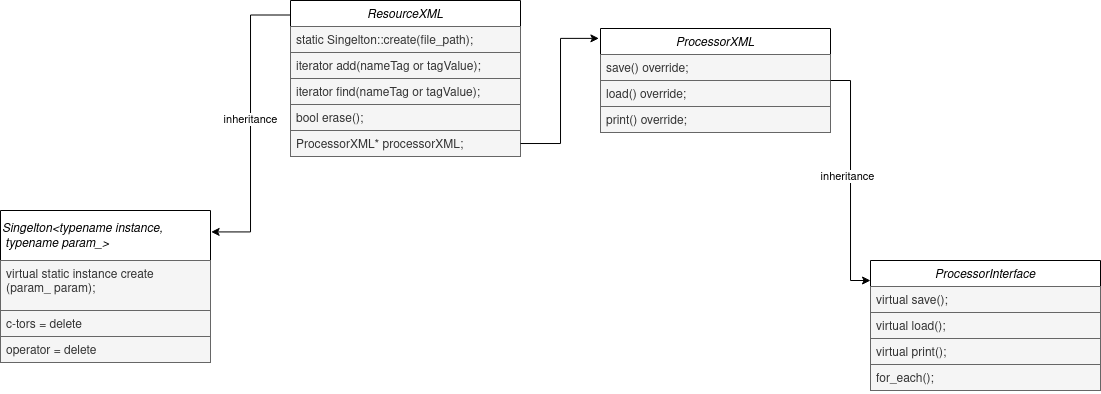

The diagram above was exported from draw.io. Its source (the exported page's mxGraphModel, read from the mxfile embedded in the PNG):
<mxGraphModel dx="1585" dy="660" grid="1" gridSize="10" guides="1" tooltips="1" connect="1" arrows="1" fold="1" page="0" pageScale="1" pageWidth="827" pageHeight="1169" background="#FFFFFF" math="0" shadow="0">
  <root>
    <mxCell id="WIyWlLk6GJQsqaUBKTNV-0" />
    <mxCell id="WIyWlLk6GJQsqaUBKTNV-1" parent="WIyWlLk6GJQsqaUBKTNV-0" />
    <mxCell id="HJg41ygHhyjI8MeKhslL-22" style="edgeStyle=orthogonalEdgeStyle;rounded=0;orthogonalLoop=1;jettySize=auto;html=1;exitX=0.003;exitY=0.093;exitDx=0;exitDy=0;exitPerimeter=0;entryX=1.003;entryY=0.141;entryDx=0;entryDy=0;entryPerimeter=0;" edge="1" parent="WIyWlLk6GJQsqaUBKTNV-1" source="zkfFHV4jXpPFQw0GAbJ--0" target="HJg41ygHhyjI8MeKhslL-0">
      <mxGeometry relative="1" as="geometry">
        <mxPoint x="160" y="220" as="targetPoint" />
      </mxGeometry>
    </mxCell>
    <mxCell id="HJg41ygHhyjI8MeKhslL-23" value="inheritance" style="edgeLabel;html=1;align=center;verticalAlign=middle;resizable=0;points=[];rotation=0;" vertex="1" connectable="0" parent="HJg41ygHhyjI8MeKhslL-22">
      <mxGeometry x="-0.0208" relative="1" as="geometry">
        <mxPoint as="offset" />
      </mxGeometry>
    </mxCell>
    <mxCell id="zkfFHV4jXpPFQw0GAbJ--0" value="ResourceXML" style="swimlane;fontStyle=2;align=center;verticalAlign=top;childLayout=stackLayout;horizontal=1;startSize=26;horizontalStack=0;resizeParent=1;resizeLast=0;collapsible=1;marginBottom=0;rounded=0;shadow=0;strokeWidth=1;fontColor=default;labelBackgroundColor=none;labelBorderColor=none;" parent="WIyWlLk6GJQsqaUBKTNV-1" vertex="1">
      <mxGeometry x="180" y="140" width="230" height="156" as="geometry">
        <mxRectangle x="230" y="140" width="160" height="26" as="alternateBounds" />
      </mxGeometry>
    </mxCell>
    <mxCell id="zkfFHV4jXpPFQw0GAbJ--2" value="static Singelton::create(file_path);" style="text;align=left;verticalAlign=top;spacingLeft=4;spacingRight=4;overflow=hidden;rotatable=0;points=[[0,0.5],[1,0.5]];portConstraint=eastwest;rounded=0;shadow=0;html=0;fontColor=#333333;labelBackgroundColor=none;labelBorderColor=none;fillColor=#f5f5f5;strokeColor=#666666;" parent="zkfFHV4jXpPFQw0GAbJ--0" vertex="1">
      <mxGeometry y="26" width="230" height="26" as="geometry" />
    </mxCell>
    <mxCell id="zkfFHV4jXpPFQw0GAbJ--3" value="iterator add(nameTag or tagValue);" style="text;align=left;verticalAlign=top;spacingLeft=4;spacingRight=4;overflow=hidden;rotatable=0;points=[[0,0.5],[1,0.5]];portConstraint=eastwest;rounded=0;shadow=0;html=0;fontColor=#333333;labelBackgroundColor=none;labelBorderColor=none;fillColor=#f5f5f5;strokeColor=#666666;" parent="zkfFHV4jXpPFQw0GAbJ--0" vertex="1">
      <mxGeometry y="52" width="230" height="26" as="geometry" />
    </mxCell>
    <mxCell id="HJg41ygHhyjI8MeKhslL-10" value="iterator find(nameTag or tagValue);" style="text;align=left;verticalAlign=top;spacingLeft=4;spacingRight=4;overflow=hidden;rotatable=0;points=[[0,0.5],[1,0.5]];portConstraint=eastwest;rounded=0;shadow=0;html=0;fontColor=#333333;labelBackgroundColor=none;labelBorderColor=none;fillColor=#f5f5f5;strokeColor=#666666;" vertex="1" parent="zkfFHV4jXpPFQw0GAbJ--0">
      <mxGeometry y="78" width="230" height="26" as="geometry" />
    </mxCell>
    <mxCell id="HJg41ygHhyjI8MeKhslL-12" value="bool erase();" style="text;align=left;verticalAlign=top;spacingLeft=4;spacingRight=4;overflow=hidden;rotatable=0;points=[[0,0.5],[1,0.5]];portConstraint=eastwest;rounded=0;shadow=0;html=0;fontColor=#333333;labelBackgroundColor=none;labelBorderColor=none;fillColor=#f5f5f5;strokeColor=#666666;" vertex="1" parent="zkfFHV4jXpPFQw0GAbJ--0">
      <mxGeometry y="104" width="230" height="26" as="geometry" />
    </mxCell>
    <mxCell id="HJg41ygHhyjI8MeKhslL-11" value="ProcessorXML* processorXML;" style="text;align=left;verticalAlign=top;spacingLeft=4;spacingRight=4;overflow=hidden;rotatable=0;points=[[0,0.5],[1,0.5]];portConstraint=eastwest;rounded=0;shadow=0;html=0;fontColor=#333333;labelBackgroundColor=none;labelBorderColor=none;fillColor=#f5f5f5;strokeColor=#666666;" vertex="1" parent="zkfFHV4jXpPFQw0GAbJ--0">
      <mxGeometry y="130" width="230" height="26" as="geometry" />
    </mxCell>
    <mxCell id="HJg41ygHhyjI8MeKhslL-0" value="&lt;div align=&quot;left&quot;&gt;Singelton&amp;lt;typename instance,&lt;/div&gt;&lt;div align=&quot;left&quot;&gt;&amp;nbsp;typename param_&amp;gt;&lt;/div&gt;" style="swimlane;fontStyle=2;align=left;verticalAlign=middle;childLayout=stackLayout;horizontal=1;startSize=50;horizontalStack=0;resizeParent=1;resizeLast=0;collapsible=1;marginBottom=0;rounded=0;shadow=0;strokeWidth=1;fontColor=default;labelBackgroundColor=none;labelBorderColor=none;html=1;" vertex="1" parent="WIyWlLk6GJQsqaUBKTNV-1">
      <mxGeometry x="-110" y="350" width="210" height="152" as="geometry">
        <mxRectangle x="230" y="140" width="160" height="26" as="alternateBounds" />
      </mxGeometry>
    </mxCell>
    <mxCell id="HJg41ygHhyjI8MeKhslL-1" value="virtual static instance create&#10;(param_ param);" style="text;align=left;verticalAlign=top;spacingLeft=4;spacingRight=4;overflow=hidden;rotatable=0;points=[[0,0.5],[1,0.5]];portConstraint=eastwest;labelBackgroundColor=none;labelBorderColor=none;fillColor=#f5f5f5;fontColor=#333333;strokeColor=#666666;" vertex="1" parent="HJg41ygHhyjI8MeKhslL-0">
      <mxGeometry y="50" width="210" height="50" as="geometry" />
    </mxCell>
    <mxCell id="HJg41ygHhyjI8MeKhslL-2" value="c-tors = delete" style="text;align=left;verticalAlign=top;spacingLeft=4;spacingRight=4;overflow=hidden;rotatable=0;points=[[0,0.5],[1,0.5]];portConstraint=eastwest;rounded=0;shadow=0;html=0;fontColor=#333333;labelBackgroundColor=none;labelBorderColor=none;fillColor=#f5f5f5;strokeColor=#666666;" vertex="1" parent="HJg41ygHhyjI8MeKhslL-0">
      <mxGeometry y="100" width="210" height="26" as="geometry" />
    </mxCell>
    <mxCell id="HJg41ygHhyjI8MeKhslL-3" value="operator = delete" style="text;align=left;verticalAlign=top;spacingLeft=4;spacingRight=4;overflow=hidden;rotatable=0;points=[[0,0.5],[1,0.5]];portConstraint=eastwest;rounded=0;shadow=0;html=0;fontColor=#333333;labelBackgroundColor=none;labelBorderColor=none;fillColor=#f5f5f5;strokeColor=#666666;" vertex="1" parent="HJg41ygHhyjI8MeKhslL-0">
      <mxGeometry y="126" width="210" height="26" as="geometry" />
    </mxCell>
    <mxCell id="HJg41ygHhyjI8MeKhslL-13" value="ProcessorXML" style="swimlane;fontStyle=2;align=center;verticalAlign=top;childLayout=stackLayout;horizontal=1;startSize=26;horizontalStack=0;resizeParent=1;resizeLast=0;collapsible=1;marginBottom=0;rounded=0;shadow=0;strokeWidth=1;fontColor=default;labelBackgroundColor=none;labelBorderColor=none;" vertex="1" parent="WIyWlLk6GJQsqaUBKTNV-1">
      <mxGeometry x="490" y="168" width="230" height="104" as="geometry">
        <mxRectangle x="230" y="140" width="160" height="26" as="alternateBounds" />
      </mxGeometry>
    </mxCell>
    <mxCell id="HJg41ygHhyjI8MeKhslL-14" value="save() override;" style="text;align=left;verticalAlign=top;spacingLeft=4;spacingRight=4;overflow=hidden;rotatable=0;points=[[0,0.5],[1,0.5]];portConstraint=eastwest;rounded=0;shadow=0;html=0;fontColor=#333333;labelBackgroundColor=none;labelBorderColor=none;fillColor=#f5f5f5;strokeColor=#666666;" vertex="1" parent="HJg41ygHhyjI8MeKhslL-13">
      <mxGeometry y="26" width="230" height="26" as="geometry" />
    </mxCell>
    <mxCell id="HJg41ygHhyjI8MeKhslL-15" value="load() override;" style="text;align=left;verticalAlign=top;spacingLeft=4;spacingRight=4;overflow=hidden;rotatable=0;points=[[0,0.5],[1,0.5]];portConstraint=eastwest;rounded=0;shadow=0;html=0;fontColor=#333333;labelBackgroundColor=none;labelBorderColor=none;fillColor=#f5f5f5;strokeColor=#666666;" vertex="1" parent="HJg41ygHhyjI8MeKhslL-13">
      <mxGeometry y="52" width="230" height="26" as="geometry" />
    </mxCell>
    <mxCell id="HJg41ygHhyjI8MeKhslL-16" value="print() override;" style="text;align=left;verticalAlign=top;spacingLeft=4;spacingRight=4;overflow=hidden;rotatable=0;points=[[0,0.5],[1,0.5]];portConstraint=eastwest;rounded=0;shadow=0;html=0;fontColor=#333333;labelBackgroundColor=none;labelBorderColor=none;fillColor=#f5f5f5;strokeColor=#666666;" vertex="1" parent="HJg41ygHhyjI8MeKhslL-13">
      <mxGeometry y="78" width="230" height="26" as="geometry" />
    </mxCell>
    <mxCell id="HJg41ygHhyjI8MeKhslL-20" style="edgeStyle=orthogonalEdgeStyle;rounded=0;orthogonalLoop=1;jettySize=auto;html=1;entryX=-0.007;entryY=0.095;entryDx=0;entryDy=0;entryPerimeter=0;" edge="1" parent="WIyWlLk6GJQsqaUBKTNV-1" source="HJg41ygHhyjI8MeKhslL-11" target="HJg41ygHhyjI8MeKhslL-13">
      <mxGeometry relative="1" as="geometry" />
    </mxCell>
    <mxCell id="HJg41ygHhyjI8MeKhslL-24" value="ProcessorInterface" style="swimlane;fontStyle=2;align=center;verticalAlign=top;childLayout=stackLayout;horizontal=1;startSize=26;horizontalStack=0;resizeParent=1;resizeLast=0;collapsible=1;marginBottom=0;rounded=0;shadow=0;strokeWidth=1;fontColor=default;labelBackgroundColor=none;labelBorderColor=none;" vertex="1" parent="WIyWlLk6GJQsqaUBKTNV-1">
      <mxGeometry x="760" y="400" width="230" height="130" as="geometry">
        <mxRectangle x="230" y="140" width="160" height="26" as="alternateBounds" />
      </mxGeometry>
    </mxCell>
    <mxCell id="HJg41ygHhyjI8MeKhslL-25" value="virtual save();" style="text;align=left;verticalAlign=top;spacingLeft=4;spacingRight=4;overflow=hidden;rotatable=0;points=[[0,0.5],[1,0.5]];portConstraint=eastwest;rounded=0;shadow=0;html=0;fontColor=#333333;labelBackgroundColor=none;labelBorderColor=none;fillColor=#f5f5f5;strokeColor=#666666;" vertex="1" parent="HJg41ygHhyjI8MeKhslL-24">
      <mxGeometry y="26" width="230" height="26" as="geometry" />
    </mxCell>
    <mxCell id="HJg41ygHhyjI8MeKhslL-26" value="virtual load();" style="text;align=left;verticalAlign=top;spacingLeft=4;spacingRight=4;overflow=hidden;rotatable=0;points=[[0,0.5],[1,0.5]];portConstraint=eastwest;rounded=0;shadow=0;html=0;fontColor=#333333;labelBackgroundColor=none;labelBorderColor=none;fillColor=#f5f5f5;strokeColor=#666666;" vertex="1" parent="HJg41ygHhyjI8MeKhslL-24">
      <mxGeometry y="52" width="230" height="26" as="geometry" />
    </mxCell>
    <mxCell id="HJg41ygHhyjI8MeKhslL-28" value="virtual print();" style="text;align=left;verticalAlign=top;spacingLeft=4;spacingRight=4;overflow=hidden;rotatable=0;points=[[0,0.5],[1,0.5]];portConstraint=eastwest;rounded=0;shadow=0;html=0;fontColor=#333333;labelBackgroundColor=none;labelBorderColor=none;fillColor=#f5f5f5;strokeColor=#666666;" vertex="1" parent="HJg41ygHhyjI8MeKhslL-24">
      <mxGeometry y="78" width="230" height="26" as="geometry" />
    </mxCell>
    <mxCell id="HJg41ygHhyjI8MeKhslL-27" value="for_each();" style="text;align=left;verticalAlign=top;spacingLeft=4;spacingRight=4;overflow=hidden;rotatable=0;points=[[0,0.5],[1,0.5]];portConstraint=eastwest;rounded=0;shadow=0;html=0;fontColor=#333333;labelBackgroundColor=none;labelBorderColor=none;fillColor=#f5f5f5;strokeColor=#666666;" vertex="1" parent="HJg41ygHhyjI8MeKhslL-24">
      <mxGeometry y="104" width="230" height="26" as="geometry" />
    </mxCell>
    <mxCell id="HJg41ygHhyjI8MeKhslL-30" style="edgeStyle=orthogonalEdgeStyle;rounded=0;orthogonalLoop=1;jettySize=auto;html=1;entryX=0;entryY=0.154;entryDx=0;entryDy=0;entryPerimeter=0;" edge="1" parent="WIyWlLk6GJQsqaUBKTNV-1" source="HJg41ygHhyjI8MeKhslL-13" target="HJg41ygHhyjI8MeKhslL-24">
      <mxGeometry relative="1" as="geometry">
        <mxPoint x="680" y="390" as="targetPoint" />
      </mxGeometry>
    </mxCell>
    <mxCell id="HJg41ygHhyjI8MeKhslL-31" value="inheritance" style="edgeLabel;html=1;align=center;verticalAlign=middle;resizable=0;points=[];" vertex="1" connectable="0" parent="HJg41ygHhyjI8MeKhslL-30">
      <mxGeometry x="-0.0355" y="-3" relative="1" as="geometry">
        <mxPoint as="offset" />
      </mxGeometry>
    </mxCell>
  </root>
</mxGraphModel>